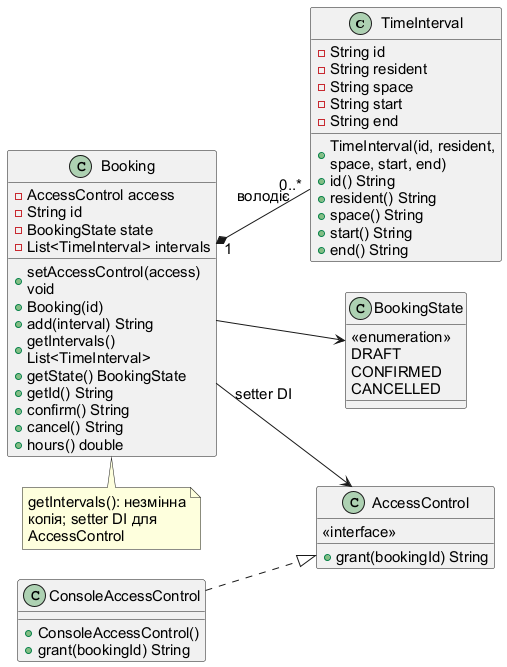

The diagram above was rendered by PlantUML. Its source (embedded in the PNG):
@startuml
skinparam defaultFontName Arial
skinparam defaultFontSize 15
skinparam nodesep 30
skinparam ranksep 35
skinparam wrapWidth 200
left to right direction
class TimeInterval {
  -String id
  -String resident
  -String space
  -String start
  -String end
  +TimeInterval(id, resident, space, start, end)
  +id() String
  +resident() String
  +space() String
  +start() String
  +end() String
}
class BookingState {
  <<enumeration>>
  DRAFT
  CONFIRMED
  CANCELLED
}
class Booking {
  -AccessControl access
  +setAccessControl(access) void
  -String id
  -BookingState state
  -List<TimeInterval> intervals
  +Booking(id)
  +add(interval) String
  +getIntervals() List<TimeInterval>
  +getState() BookingState
  +getId() String
  +confirm() String
  +cancel() String
  +hours() double
}
class AccessControl {
  <<interface>>
  +grant(bookingId) String
}
class ConsoleAccessControl {
  +ConsoleAccessControl()
  +grant(bookingId) String
}
Booking "1" *-- "0..*" TimeInterval : володіє
Booking --> BookingState
Booking --> AccessControl : setter DI
ConsoleAccessControl ..|> AccessControl
note bottom of Booking : getIntervals(): незмінна копія; setter DI для AccessControl
@enduml